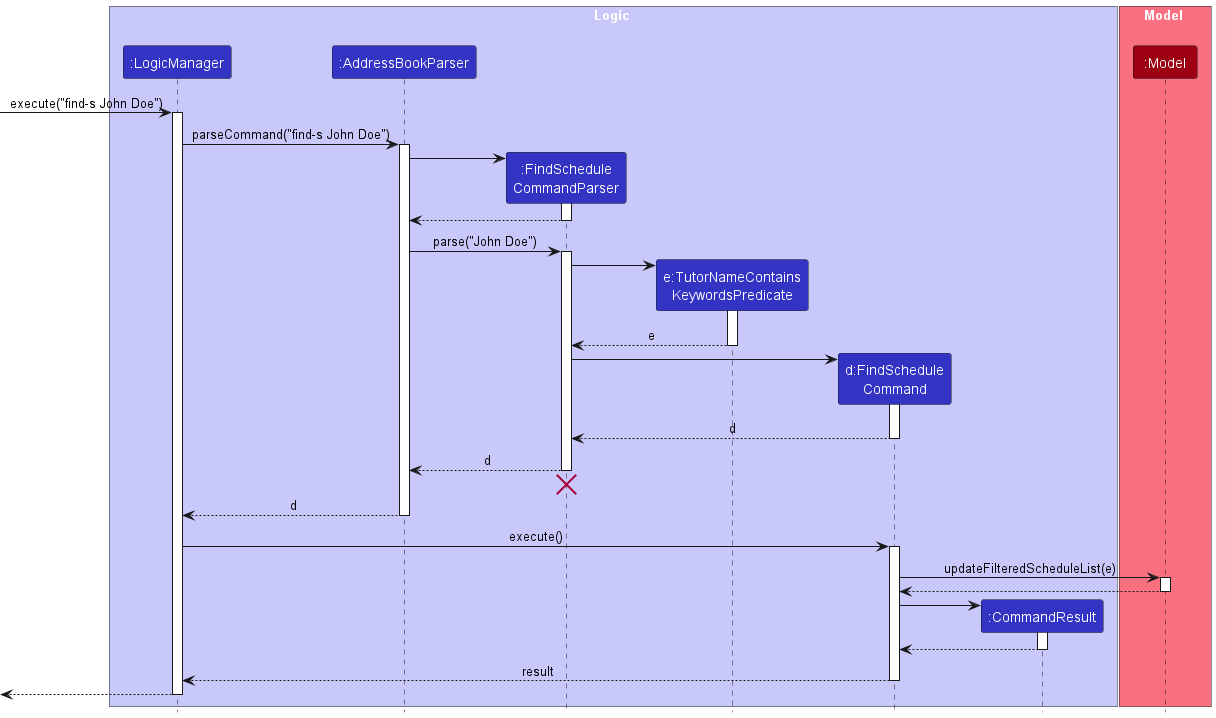

The diagram above was rendered by PlantUML. Its source (embedded in the PNG):
@startuml
!include style.puml
skinparam ArrowFontStyle plain

box Logic LOGIC_COLOR_T1
participant ":LogicManager" as LogicManager LOGIC_COLOR
participant ":AddressBookParser" as AddressBookParser LOGIC_COLOR
participant ":FindSchedule\nCommandParser" as FindScheduleCommandParser LOGIC_COLOR
participant "e:TutorNameContains\nKeywordsPredicate" as TutorNameContainsKeywordsPredicate LOGIC_COLOR
participant "d:FindSchedule\nCommand" as FindScheduleCommand LOGIC_COLOR
participant ":CommandResult" as CommandResult LOGIC_COLOR
end box

box Model MODEL_COLOR_T1
participant ":Model" as Model MODEL_COLOR
end box

[-> LogicManager : execute("find-s John Doe")
activate LogicManager

LogicManager -> AddressBookParser : parseCommand("find-s John Doe")
activate AddressBookParser

create FindScheduleCommandParser
AddressBookParser -> FindScheduleCommandParser
activate FindScheduleCommandParser

FindScheduleCommandParser --> AddressBookParser
deactivate FindScheduleCommandParser

AddressBookParser -> FindScheduleCommandParser : parse("John Doe")
activate FindScheduleCommandParser

create TutorNameContainsKeywordsPredicate
FindScheduleCommandParser -> TutorNameContainsKeywordsPredicate
activate TutorNameContainsKeywordsPredicate

TutorNameContainsKeywordsPredicate --> FindScheduleCommandParser : e
deactivate TutorNameContainsKeywordsPredicate

create FindScheduleCommand
FindScheduleCommandParser -> FindScheduleCommand
activate FindScheduleCommand

FindScheduleCommand --> FindScheduleCommandParser : d
deactivate FindScheduleCommand

FindScheduleCommandParser --> AddressBookParser : d
deactivate FindScheduleCommandParser
'Hidden arrow to position the destroy marker below the end of the activation bar.
FindScheduleCommandParser -[hidden]-> AddressBookParser
destroy FindScheduleCommandParser

AddressBookParser --> LogicManager : d
deactivate AddressBookParser

LogicManager -> FindScheduleCommand : execute()
activate FindScheduleCommand

FindScheduleCommand -> Model ++ : updateFilteredScheduleList(e)
return

deactivate Model

create CommandResult
FindScheduleCommand -> CommandResult
activate CommandResult

CommandResult --> FindScheduleCommand
deactivate CommandResult

FindScheduleCommand --> LogicManager : result
deactivate FindScheduleCommand

[<--LogicManager
deactivate LogicManager
@enduml